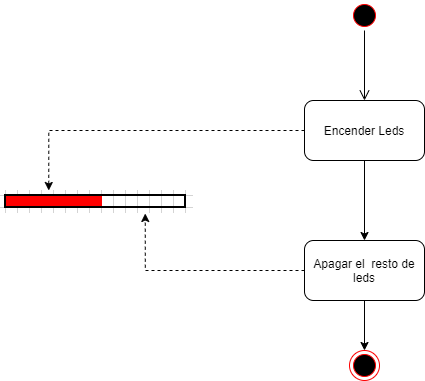

The diagram above was exported from draw.io. Its source (the exported page's mxGraphModel, read from the mxfile embedded in the PNG):
<mxGraphModel dx="1422" dy="862" grid="1" gridSize="10" guides="1" tooltips="1" connect="1" arrows="1" fold="1" page="1" pageScale="1" pageWidth="827" pageHeight="1169" math="0" shadow="0">
  <root>
    <mxCell id="4ddlH9Ri86d_d54F0ZiT-0" />
    <mxCell id="4ddlH9Ri86d_d54F0ZiT-1" parent="4ddlH9Ri86d_d54F0ZiT-0" />
    <mxCell id="4ddlH9Ri86d_d54F0ZiT-2" value="" style="ellipse;html=1;shape=startState;fillColor=#000000;strokeColor=#ff0000;align=left;" vertex="1" parent="4ddlH9Ri86d_d54F0ZiT-1">
      <mxGeometry x="399" y="20" width="30" height="30" as="geometry" />
    </mxCell>
    <mxCell id="4ddlH9Ri86d_d54F0ZiT-3" value="" style="edgeStyle=orthogonalEdgeStyle;html=1;verticalAlign=bottom;endArrow=open;endSize=8;strokeColor=#000000;" edge="1" source="4ddlH9Ri86d_d54F0ZiT-2" parent="4ddlH9Ri86d_d54F0ZiT-1" target="4ddlH9Ri86d_d54F0ZiT-4">
      <mxGeometry relative="1" as="geometry">
        <mxPoint x="414" y="110" as="targetPoint" />
      </mxGeometry>
    </mxCell>
    <mxCell id="AfN8xcCq95sx8E7RchJz-1" value="" style="edgeStyle=orthogonalEdgeStyle;rounded=0;orthogonalLoop=1;jettySize=auto;html=1;strokeColor=#000000;align=center;" edge="1" parent="4ddlH9Ri86d_d54F0ZiT-1" source="4ddlH9Ri86d_d54F0ZiT-4" target="AfN8xcCq95sx8E7RchJz-0">
      <mxGeometry relative="1" as="geometry" />
    </mxCell>
    <mxCell id="zwn7UBZCPo-h2A5h-l1P-1" style="edgeStyle=orthogonalEdgeStyle;rounded=0;orthogonalLoop=1;jettySize=auto;html=1;dashed=1;strokeColor=#000000;align=center;entryX=0.25;entryY=0;entryDx=0;entryDy=0;" edge="1" parent="4ddlH9Ri86d_d54F0ZiT-1" source="4ddlH9Ri86d_d54F0ZiT-4" target="zwn7UBZCPo-h2A5h-l1P-0">
      <mxGeometry relative="1" as="geometry" />
    </mxCell>
    <mxCell id="4ddlH9Ri86d_d54F0ZiT-4" value="Encender Leds" style="rounded=1;whiteSpace=wrap;html=1;align=center;" vertex="1" parent="4ddlH9Ri86d_d54F0ZiT-1">
      <mxGeometry x="354" y="120" width="120" height="60" as="geometry" />
    </mxCell>
    <mxCell id="AfN8xcCq95sx8E7RchJz-3" style="edgeStyle=orthogonalEdgeStyle;rounded=0;orthogonalLoop=1;jettySize=auto;html=1;strokeColor=#000000;align=center;" edge="1" parent="4ddlH9Ri86d_d54F0ZiT-1" source="AfN8xcCq95sx8E7RchJz-0" target="AfN8xcCq95sx8E7RchJz-2">
      <mxGeometry relative="1" as="geometry" />
    </mxCell>
    <mxCell id="zwn7UBZCPo-h2A5h-l1P-2" style="edgeStyle=orthogonalEdgeStyle;rounded=0;orthogonalLoop=1;jettySize=auto;html=1;dashed=1;strokeColor=#000000;align=center;entryX=0.75;entryY=1;entryDx=0;entryDy=0;" edge="1" parent="4ddlH9Ri86d_d54F0ZiT-1" source="AfN8xcCq95sx8E7RchJz-0" target="zwn7UBZCPo-h2A5h-l1P-0">
      <mxGeometry relative="1" as="geometry" />
    </mxCell>
    <mxCell id="AfN8xcCq95sx8E7RchJz-0" value="Apagar el&amp;nbsp; resto de leds" style="rounded=1;whiteSpace=wrap;html=1;align=center;" vertex="1" parent="4ddlH9Ri86d_d54F0ZiT-1">
      <mxGeometry x="354" y="260" width="120" height="60" as="geometry" />
    </mxCell>
    <mxCell id="AfN8xcCq95sx8E7RchJz-2" value="" style="ellipse;html=1;shape=endState;fillColor=#000000;strokeColor=#ff0000;align=center;" vertex="1" parent="4ddlH9Ri86d_d54F0ZiT-1">
      <mxGeometry x="399" y="370" width="30" height="30" as="geometry" />
    </mxCell>
    <mxCell id="zwn7UBZCPo-h2A5h-l1P-0" value="" style="shape=image;verticalLabelPosition=bottom;labelBackgroundColor=#ffffff;verticalAlign=top;aspect=fixed;imageAspect=0;image=data:image/png,(base64 omitted: 584 chars);" vertex="1" parent="4ddlH9Ri86d_d54F0ZiT-1">
      <mxGeometry x="50" y="210" width="193" height="23" as="geometry" />
    </mxCell>
  </root>
</mxGraphModel>